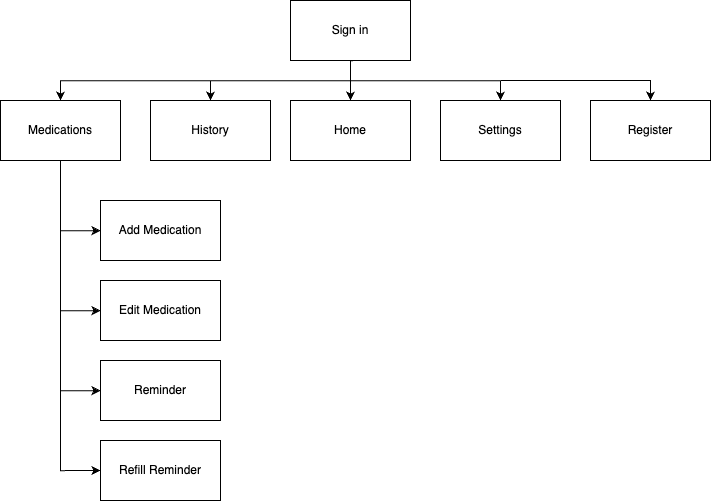

The diagram above was exported from draw.io. Its source (the exported page's mxGraphModel, read from the mxfile embedded in the PNG):
<mxGraphModel dx="2754" dy="1343" grid="1" gridSize="10" guides="1" tooltips="1" connect="1" arrows="1" fold="1" page="1" pageScale="1" pageWidth="1100" pageHeight="1700" math="0" shadow="0">
  <root>
    <mxCell id="0" />
    <mxCell id="1" parent="0" />
    <mxCell id="i-imdRA9_9Yq9A-B5RoW-3" style="edgeStyle=orthogonalEdgeStyle;rounded=0;orthogonalLoop=1;jettySize=auto;html=1;exitX=0.5;exitY=1;exitDx=0;exitDy=0;" parent="1" source="i-imdRA9_9Yq9A-B5RoW-1" target="i-imdRA9_9Yq9A-B5RoW-4" edge="1">
      <mxGeometry relative="1" as="geometry">
        <mxPoint x="290" y="370" as="targetPoint" />
      </mxGeometry>
    </mxCell>
    <mxCell id="i-imdRA9_9Yq9A-B5RoW-1" value="Sign in" style="rounded=0;whiteSpace=wrap;html=1;" parent="1" vertex="1">
      <mxGeometry x="530" y="240" width="120" height="60" as="geometry" />
    </mxCell>
    <mxCell id="i-imdRA9_9Yq9A-B5RoW-4" value="Medications" style="rounded=0;whiteSpace=wrap;html=1;" parent="1" vertex="1">
      <mxGeometry x="240" y="340" width="120" height="60" as="geometry" />
    </mxCell>
    <mxCell id="KICPDHoTHY4Ged1-FYbD-2" value="" style="edgeStyle=orthogonalEdgeStyle;rounded=0;orthogonalLoop=1;jettySize=auto;html=1;" parent="1" target="i-imdRA9_9Yq9A-B5RoW-8" edge="1">
      <mxGeometry relative="1" as="geometry">
        <mxPoint x="609.9999999999998" y="300" as="sourcePoint" />
        <Array as="points">
          <mxPoint x="590" y="300" />
          <mxPoint x="590" y="320" />
          <mxPoint x="450" y="320" />
        </Array>
      </mxGeometry>
    </mxCell>
    <mxCell id="i-imdRA9_9Yq9A-B5RoW-8" value="History" style="rounded=0;whiteSpace=wrap;html=1;" parent="1" vertex="1">
      <mxGeometry x="390" y="340" width="120" height="60" as="geometry" />
    </mxCell>
    <mxCell id="i-imdRA9_9Yq9A-B5RoW-13" value="Edit Medication" style="rounded=0;whiteSpace=wrap;html=1;" parent="1" vertex="1">
      <mxGeometry x="340" y="520" width="120" height="60" as="geometry" />
    </mxCell>
    <mxCell id="LwkKc7w8TqvtfpLSbnSt-6" value="" style="edgeStyle=orthogonalEdgeStyle;rounded=0;orthogonalLoop=1;jettySize=auto;html=1;" parent="1" target="i-imdRA9_9Yq9A-B5RoW-14" edge="1">
      <mxGeometry relative="1" as="geometry">
        <mxPoint x="300" y="400" as="sourcePoint" />
        <Array as="points">
          <mxPoint x="300" y="470" />
        </Array>
      </mxGeometry>
    </mxCell>
    <mxCell id="i-imdRA9_9Yq9A-B5RoW-14" value="Add Medication" style="rounded=0;whiteSpace=wrap;html=1;" parent="1" vertex="1">
      <mxGeometry x="340" y="440" width="120" height="60" as="geometry" />
    </mxCell>
    <mxCell id="i-imdRA9_9Yq9A-B5RoW-17" style="edgeStyle=orthogonalEdgeStyle;rounded=0;orthogonalLoop=1;jettySize=auto;html=1;exitX=0.5;exitY=1;exitDx=0;exitDy=0;" parent="1" source="i-imdRA9_9Yq9A-B5RoW-1" target="i-imdRA9_9Yq9A-B5RoW-16" edge="1">
      <mxGeometry relative="1" as="geometry">
        <Array as="points">
          <mxPoint x="590" y="320" />
          <mxPoint x="740" y="320" />
        </Array>
        <mxPoint x="560" y="300" as="sourcePoint" />
      </mxGeometry>
    </mxCell>
    <mxCell id="i-imdRA9_9Yq9A-B5RoW-16" value="Settings" style="rounded=0;whiteSpace=wrap;html=1;" parent="1" vertex="1">
      <mxGeometry x="680" y="340" width="120" height="60" as="geometry" />
    </mxCell>
    <mxCell id="LwkKc7w8TqvtfpLSbnSt-5" value="" style="edgeStyle=orthogonalEdgeStyle;rounded=0;orthogonalLoop=1;jettySize=auto;html=1;" parent="1" target="i-imdRA9_9Yq9A-B5RoW-13" edge="1">
      <mxGeometry relative="1" as="geometry">
        <mxPoint x="300" y="400" as="sourcePoint" />
        <Array as="points">
          <mxPoint x="300" y="550" />
        </Array>
      </mxGeometry>
    </mxCell>
    <mxCell id="LwkKc7w8TqvtfpLSbnSt-7" value="Home" style="rounded=0;whiteSpace=wrap;html=1;" parent="1" vertex="1">
      <mxGeometry x="530" y="340" width="120" height="60" as="geometry" />
    </mxCell>
    <mxCell id="LwkKc7w8TqvtfpLSbnSt-8" value="" style="endArrow=classic;html=1;rounded=0;entryX=0.5;entryY=0;entryDx=0;entryDy=0;" parent="1" target="LwkKc7w8TqvtfpLSbnSt-7" edge="1">
      <mxGeometry width="50" height="50" relative="1" as="geometry">
        <mxPoint x="590" y="320" as="sourcePoint" />
        <mxPoint x="660" y="270" as="targetPoint" />
        <Array as="points">
          <mxPoint x="590" y="340" />
        </Array>
      </mxGeometry>
    </mxCell>
    <mxCell id="LwkKc7w8TqvtfpLSbnSt-9" value="Register" style="rounded=0;whiteSpace=wrap;html=1;" parent="1" vertex="1">
      <mxGeometry x="830" y="340" width="120" height="60" as="geometry" />
    </mxCell>
    <mxCell id="LwkKc7w8TqvtfpLSbnSt-10" value="" style="endArrow=classic;html=1;rounded=0;entryX=0.5;entryY=0;entryDx=0;entryDy=0;" parent="1" target="LwkKc7w8TqvtfpLSbnSt-9" edge="1">
      <mxGeometry width="50" height="50" relative="1" as="geometry">
        <mxPoint x="740" y="320" as="sourcePoint" />
        <mxPoint x="1020" y="320" as="targetPoint" />
        <Array as="points">
          <mxPoint x="890" y="320" />
        </Array>
      </mxGeometry>
    </mxCell>
    <mxCell id="iFA-yVtqU_3vUa0xYaof-4" value="" style="edgeStyle=orthogonalEdgeStyle;rounded=0;orthogonalLoop=1;jettySize=auto;html=1;" parent="1" edge="1">
      <mxGeometry relative="1" as="geometry">
        <mxPoint x="440" y="730" as="targetPoint" />
      </mxGeometry>
    </mxCell>
    <mxCell id="iFA-yVtqU_3vUa0xYaof-7" value="" style="edgeStyle=orthogonalEdgeStyle;rounded=0;orthogonalLoop=1;jettySize=auto;html=1;" parent="1" edge="1">
      <mxGeometry relative="1" as="geometry">
        <mxPoint x="240.0769230769231" y="790" as="sourcePoint" />
      </mxGeometry>
    </mxCell>
    <mxCell id="iFA-yVtqU_3vUa0xYaof-9" style="edgeStyle=orthogonalEdgeStyle;rounded=0;orthogonalLoop=1;jettySize=auto;html=1;exitX=0.5;exitY=1;exitDx=0;exitDy=0;" parent="1" edge="1">
      <mxGeometry relative="1" as="geometry">
        <Array as="points">
          <mxPoint x="440" y="710" />
          <mxPoint x="780" y="710" />
        </Array>
        <mxPoint x="780.0769230769229" y="730" as="targetPoint" />
      </mxGeometry>
    </mxCell>
    <mxCell id="iFA-yVtqU_3vUa0xYaof-11" value="" style="edgeStyle=orthogonalEdgeStyle;rounded=0;orthogonalLoop=1;jettySize=auto;html=1;" parent="1" edge="1">
      <mxGeometry relative="1" as="geometry">
        <mxPoint x="440" y="790" as="sourcePoint" />
      </mxGeometry>
    </mxCell>
    <mxCell id="iFA-yVtqU_3vUa0xYaof-13" value="" style="edgeStyle=orthogonalEdgeStyle;rounded=0;orthogonalLoop=1;jettySize=auto;html=1;" parent="1" edge="1">
      <mxGeometry relative="1" as="geometry">
        <mxPoint x="240.0769230769231" y="790" as="sourcePoint" />
      </mxGeometry>
    </mxCell>
    <mxCell id="EMgtkqRKhDRdFv2yb3dE-4" style="edgeStyle=orthogonalEdgeStyle;rounded=0;orthogonalLoop=1;jettySize=auto;html=1;" parent="1" target="EMgtkqRKhDRdFv2yb3dE-1" edge="1">
      <mxGeometry relative="1" as="geometry">
        <mxPoint x="300" y="400" as="sourcePoint" />
        <Array as="points">
          <mxPoint x="300" y="630" />
        </Array>
      </mxGeometry>
    </mxCell>
    <mxCell id="EMgtkqRKhDRdFv2yb3dE-1" value="Reminder" style="rounded=0;whiteSpace=wrap;html=1;" parent="1" vertex="1">
      <mxGeometry x="340" y="600" width="120" height="60" as="geometry" />
    </mxCell>
    <mxCell id="EMgtkqRKhDRdFv2yb3dE-3" style="edgeStyle=orthogonalEdgeStyle;rounded=0;orthogonalLoop=1;jettySize=auto;html=1;" parent="1" edge="1">
      <mxGeometry relative="1" as="geometry">
        <mxPoint x="300" y="400" as="sourcePoint" />
        <mxPoint x="340" y="710" as="targetPoint" />
        <Array as="points">
          <mxPoint x="300" y="710" />
        </Array>
      </mxGeometry>
    </mxCell>
    <mxCell id="EMgtkqRKhDRdFv2yb3dE-2" value="Refill Reminder" style="rounded=0;whiteSpace=wrap;html=1;" parent="1" vertex="1">
      <mxGeometry x="340" y="680" width="120" height="60" as="geometry" />
    </mxCell>
  </root>
</mxGraphModel>